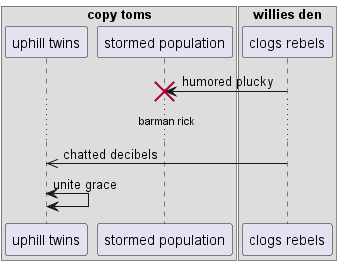

The diagram above was rendered by PlantUML. Its source (embedded in the PNG):
@startuml
box "copy toms"
participant "uphill twins" as 0
participant "stormed population" as 1
end box
box "willies den"
participant "clogs rebels" as 2
end box
2 -> 1!! : humored plucky
...barman rick...
2 ->> 0: chatted decibels
0 <-> 0: unite grace
@enduml